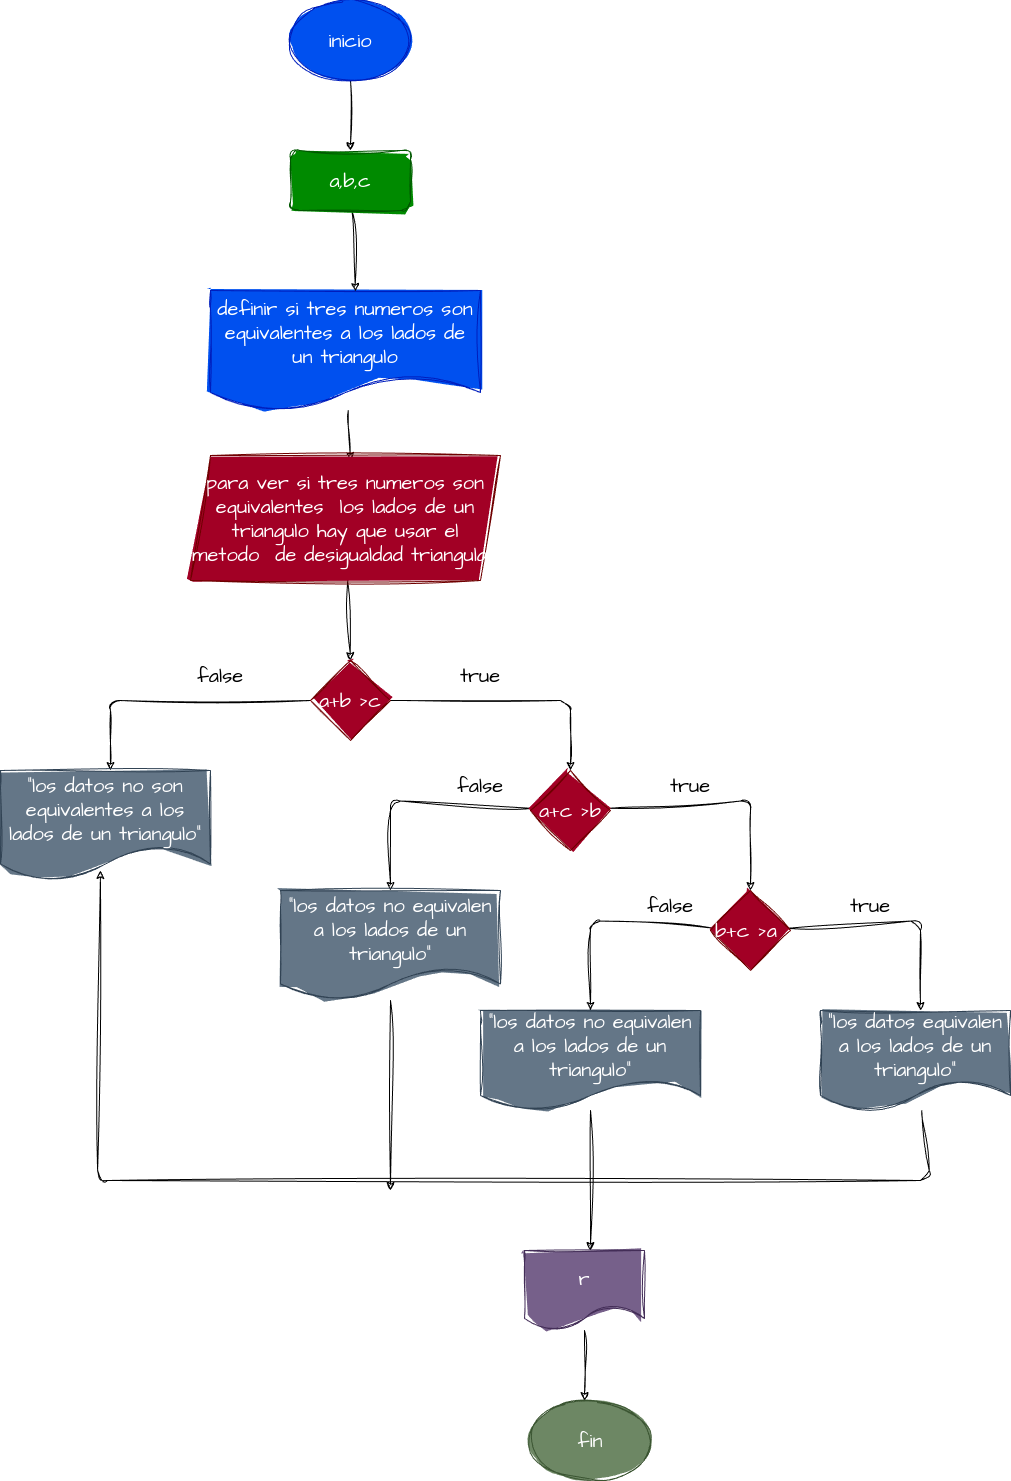

The diagram above was exported from draw.io. Its source (the exported page's mxGraphModel, read from the mxfile embedded in the PNG):
<mxGraphModel dx="1457" dy="463" grid="1" gridSize="10" guides="1" tooltips="1" connect="1" arrows="1" fold="1" page="1" pageScale="1" pageWidth="827" pageHeight="1169" math="0" shadow="0">
  <root>
    <mxCell id="0" />
    <mxCell id="1" parent="0" />
    <mxCell id="6" style="edgeStyle=none;sketch=1;hachureGap=4;jiggle=2;curveFitting=1;html=1;fontFamily=Architects Daughter;fontSource=https%3A%2F%2Ffonts.googleapis.com%2Fcss%3Ffamily%3DArchitects%2BDaughter;fontSize=16;" edge="1" parent="1" source="5">
      <mxGeometry relative="1" as="geometry">
        <mxPoint x="240" y="220" as="targetPoint" />
      </mxGeometry>
    </mxCell>
    <mxCell id="5" value="inicio" style="ellipse;whiteSpace=wrap;html=1;sketch=1;hachureGap=4;jiggle=2;curveFitting=1;fontFamily=Architects Daughter;fontSource=https%3A%2F%2Ffonts.googleapis.com%2Fcss%3Ffamily%3DArchitects%2BDaughter;fontSize=20;fillColor=#0050ef;fontColor=#ffffff;strokeColor=#001DBC;fillStyle=solid;" vertex="1" parent="1">
      <mxGeometry x="180" y="70" width="120" height="80" as="geometry" />
    </mxCell>
    <mxCell id="12" style="edgeStyle=none;sketch=1;hachureGap=4;jiggle=2;curveFitting=1;html=1;fontFamily=Architects Daughter;fontSource=https%3A%2F%2Ffonts.googleapis.com%2Fcss%3Ffamily%3DArchitects%2BDaughter;fontSize=16;" edge="1" parent="1" source="7">
      <mxGeometry relative="1" as="geometry">
        <mxPoint x="240" y="530" as="targetPoint" />
      </mxGeometry>
    </mxCell>
    <mxCell id="7" value="definir si tres numeros son equivalentes a los lados de un triangulo" style="shape=document;whiteSpace=wrap;html=1;boundedLbl=1;sketch=1;hachureGap=4;jiggle=2;curveFitting=1;fontFamily=Architects Daughter;fontSource=https%3A%2F%2Ffonts.googleapis.com%2Fcss%3Ffamily%3DArchitects%2BDaughter;fontSize=20;fillColor=#0050ef;fontColor=#ffffff;strokeColor=#001DBC;fillStyle=solid;gradientDirection=radial;" vertex="1" parent="1">
      <mxGeometry x="100" y="360" width="270" height="120" as="geometry" />
    </mxCell>
    <mxCell id="10" style="edgeStyle=none;sketch=1;hachureGap=4;jiggle=2;curveFitting=1;html=1;entryX=0.537;entryY=0.008;entryDx=0;entryDy=0;entryPerimeter=0;fontFamily=Architects Daughter;fontSource=https%3A%2F%2Ffonts.googleapis.com%2Fcss%3Ffamily%3DArchitects%2BDaughter;fontSize=16;" edge="1" parent="1" source="9" target="7">
      <mxGeometry relative="1" as="geometry" />
    </mxCell>
    <mxCell id="9" value="a,b,c" style="rounded=1;whiteSpace=wrap;html=1;sketch=1;hachureGap=4;jiggle=2;curveFitting=1;fontFamily=Architects Daughter;fontSource=https%3A%2F%2Ffonts.googleapis.com%2Fcss%3Ffamily%3DArchitects%2BDaughter;fontSize=20;fillColor=#008a00;fontColor=#ffffff;strokeColor=#005700;fillStyle=solid;" vertex="1" parent="1">
      <mxGeometry x="180" y="220" width="120" height="60" as="geometry" />
    </mxCell>
    <mxCell id="15" style="edgeStyle=none;sketch=1;hachureGap=4;jiggle=2;curveFitting=1;html=1;fontFamily=Architects Daughter;fontSource=https%3A%2F%2Ffonts.googleapis.com%2Fcss%3Ffamily%3DArchitects%2BDaughter;fontSize=16;" edge="1" parent="1" source="14">
      <mxGeometry relative="1" as="geometry">
        <mxPoint x="240" y="730" as="targetPoint" />
      </mxGeometry>
    </mxCell>
    <mxCell id="14" value="para ver si tres numeros son equivalentes&amp;nbsp; los lados de un triangulo hay que usar el metodo&amp;nbsp; de desigualdad triangular" style="shape=parallelogram;perimeter=parallelogramPerimeter;whiteSpace=wrap;html=1;fixedSize=1;sketch=1;hachureGap=4;jiggle=2;curveFitting=1;fontFamily=Architects Daughter;fontSource=https%3A%2F%2Ffonts.googleapis.com%2Fcss%3Ffamily%3DArchitects%2BDaughter;fontSize=20;fillStyle=solid;fillColor=#a20025;fontColor=#ffffff;strokeColor=#6F0000;" vertex="1" parent="1">
      <mxGeometry x="80" y="525" width="310" height="125" as="geometry" />
    </mxCell>
    <mxCell id="17" style="edgeStyle=none;sketch=1;hachureGap=4;jiggle=2;curveFitting=1;html=1;fontFamily=Architects Daughter;fontSource=https%3A%2F%2Ffonts.googleapis.com%2Fcss%3Ffamily%3DArchitects%2BDaughter;fontSize=16;" edge="1" parent="1" source="16">
      <mxGeometry relative="1" as="geometry">
        <mxPoint x="460" y="840" as="targetPoint" />
        <Array as="points">
          <mxPoint x="460" y="770" />
        </Array>
      </mxGeometry>
    </mxCell>
    <mxCell id="18" style="edgeStyle=none;sketch=1;hachureGap=4;jiggle=2;curveFitting=1;html=1;fontFamily=Architects Daughter;fontSource=https%3A%2F%2Ffonts.googleapis.com%2Fcss%3Ffamily%3DArchitects%2BDaughter;fontSize=16;" edge="1" parent="1" source="16">
      <mxGeometry relative="1" as="geometry">
        <mxPoint y="840" as="targetPoint" />
        <Array as="points">
          <mxPoint y="770" />
        </Array>
      </mxGeometry>
    </mxCell>
    <mxCell id="16" value="a+b &amp;gt;c" style="rhombus;whiteSpace=wrap;html=1;sketch=1;hachureGap=4;jiggle=2;curveFitting=1;fontFamily=Architects Daughter;fontSource=https%3A%2F%2Ffonts.googleapis.com%2Fcss%3Ffamily%3DArchitects%2BDaughter;fontSize=20;fillColor=#a20025;fontColor=#ffffff;strokeColor=#6F0000;fillStyle=solid;" vertex="1" parent="1">
      <mxGeometry x="200" y="730" width="80" height="80" as="geometry" />
    </mxCell>
    <mxCell id="24" style="edgeStyle=none;sketch=1;hachureGap=4;jiggle=2;curveFitting=1;html=1;fontFamily=Architects Daughter;fontSource=https%3A%2F%2Ffonts.googleapis.com%2Fcss%3Ffamily%3DArchitects%2BDaughter;fontSize=16;" edge="1" parent="1" source="19">
      <mxGeometry relative="1" as="geometry">
        <mxPoint x="640" y="960" as="targetPoint" />
        <Array as="points">
          <mxPoint x="640" y="870" />
        </Array>
      </mxGeometry>
    </mxCell>
    <mxCell id="25" style="edgeStyle=none;sketch=1;hachureGap=4;jiggle=2;curveFitting=1;html=1;fontFamily=Architects Daughter;fontSource=https%3A%2F%2Ffonts.googleapis.com%2Fcss%3Ffamily%3DArchitects%2BDaughter;fontSize=16;" edge="1" parent="1" source="19">
      <mxGeometry relative="1" as="geometry">
        <mxPoint x="280" y="960" as="targetPoint" />
        <Array as="points">
          <mxPoint x="280" y="870" />
        </Array>
      </mxGeometry>
    </mxCell>
    <mxCell id="19" value="a+c &amp;gt;b" style="rhombus;whiteSpace=wrap;html=1;sketch=1;hachureGap=4;jiggle=2;curveFitting=1;fontFamily=Architects Daughter;fontSource=https%3A%2F%2Ffonts.googleapis.com%2Fcss%3Ffamily%3DArchitects%2BDaughter;fontSize=20;fillColor=#a20025;fontColor=#ffffff;strokeColor=#6F0000;fillStyle=solid;" vertex="1" parent="1">
      <mxGeometry x="420" y="840" width="80" height="80" as="geometry" />
    </mxCell>
    <mxCell id="20" value="true" style="text;html=1;strokeColor=none;fillColor=none;align=center;verticalAlign=middle;whiteSpace=wrap;rounded=0;sketch=1;hachureGap=4;jiggle=2;curveFitting=1;fontFamily=Architects Daughter;fontSource=https%3A%2F%2Ffonts.googleapis.com%2Fcss%3Ffamily%3DArchitects%2BDaughter;fontSize=20;" vertex="1" parent="1">
      <mxGeometry x="340" y="730" width="60" height="30" as="geometry" />
    </mxCell>
    <mxCell id="21" value="false" style="text;html=1;strokeColor=none;fillColor=none;align=center;verticalAlign=middle;whiteSpace=wrap;rounded=0;sketch=1;hachureGap=4;jiggle=2;curveFitting=1;fontFamily=Architects Daughter;fontSource=https%3A%2F%2Ffonts.googleapis.com%2Fcss%3Ffamily%3DArchitects%2BDaughter;fontSize=20;" vertex="1" parent="1">
      <mxGeometry x="80" y="730" width="60" height="30" as="geometry" />
    </mxCell>
    <mxCell id="22" value="&quot;los datos no son equivalentes a los lados de un triangulo&quot;" style="shape=document;whiteSpace=wrap;html=1;boundedLbl=1;sketch=1;hachureGap=4;jiggle=2;curveFitting=1;fontFamily=Architects Daughter;fontSource=https%3A%2F%2Ffonts.googleapis.com%2Fcss%3Ffamily%3DArchitects%2BDaughter;fontSize=20;fillColor=#647687;fontColor=#ffffff;strokeColor=#314354;fillStyle=solid;" vertex="1" parent="1">
      <mxGeometry x="-110" y="840" width="210" height="110" as="geometry" />
    </mxCell>
    <mxCell id="29" style="edgeStyle=none;sketch=1;hachureGap=4;jiggle=2;curveFitting=1;html=1;fontFamily=Architects Daughter;fontSource=https%3A%2F%2Ffonts.googleapis.com%2Fcss%3Ffamily%3DArchitects%2BDaughter;fontSize=16;" edge="1" parent="1" source="26">
      <mxGeometry relative="1" as="geometry">
        <mxPoint x="810" y="1080" as="targetPoint" />
        <Array as="points">
          <mxPoint x="810" y="990" />
        </Array>
      </mxGeometry>
    </mxCell>
    <mxCell id="30" style="edgeStyle=none;sketch=1;hachureGap=4;jiggle=2;curveFitting=1;html=1;fontFamily=Architects Daughter;fontSource=https%3A%2F%2Ffonts.googleapis.com%2Fcss%3Ffamily%3DArchitects%2BDaughter;fontSize=16;" edge="1" parent="1" source="26">
      <mxGeometry relative="1" as="geometry">
        <mxPoint x="480" y="1080" as="targetPoint" />
        <Array as="points">
          <mxPoint x="480" y="990" />
        </Array>
      </mxGeometry>
    </mxCell>
    <mxCell id="26" value="b+c &amp;gt;a&amp;nbsp;" style="rhombus;whiteSpace=wrap;html=1;sketch=1;hachureGap=4;jiggle=2;curveFitting=1;fontFamily=Architects Daughter;fontSource=https%3A%2F%2Ffonts.googleapis.com%2Fcss%3Ffamily%3DArchitects%2BDaughter;fontSize=20;fillColor=#a20025;fontColor=#ffffff;strokeColor=#6F0000;fillStyle=solid;" vertex="1" parent="1">
      <mxGeometry x="600" y="960" width="80" height="80" as="geometry" />
    </mxCell>
    <mxCell id="38" style="edgeStyle=none;sketch=1;hachureGap=4;jiggle=2;curveFitting=1;html=1;fontFamily=Architects Daughter;fontSource=https%3A%2F%2Ffonts.googleapis.com%2Fcss%3Ffamily%3DArchitects%2BDaughter;fontSize=16;" edge="1" parent="1" source="27">
      <mxGeometry relative="1" as="geometry">
        <mxPoint x="280" y="1260" as="targetPoint" />
      </mxGeometry>
    </mxCell>
    <mxCell id="27" value="&quot;los datos no equivalen a los lados de un triangulo&quot;" style="shape=document;whiteSpace=wrap;html=1;boundedLbl=1;sketch=1;hachureGap=4;jiggle=2;curveFitting=1;fontFamily=Architects Daughter;fontSource=https%3A%2F%2Ffonts.googleapis.com%2Fcss%3Ffamily%3DArchitects%2BDaughter;fontSize=20;fillColor=#647687;fontColor=#ffffff;strokeColor=#314354;fillStyle=solid;" vertex="1" parent="1">
      <mxGeometry x="170" y="960" width="220" height="110" as="geometry" />
    </mxCell>
    <mxCell id="37" style="edgeStyle=none;sketch=1;hachureGap=4;jiggle=2;curveFitting=1;html=1;fontFamily=Architects Daughter;fontSource=https%3A%2F%2Ffonts.googleapis.com%2Fcss%3Ffamily%3DArchitects%2BDaughter;fontSize=16;entryX=0.476;entryY=0.909;entryDx=0;entryDy=0;entryPerimeter=0;" edge="1" parent="1" source="31" target="22">
      <mxGeometry relative="1" as="geometry">
        <mxPoint x="-13" y="1240" as="targetPoint" />
        <Array as="points">
          <mxPoint x="820" y="1250" />
          <mxPoint x="-13" y="1250" />
        </Array>
      </mxGeometry>
    </mxCell>
    <mxCell id="31" value="&quot;los datos equivalen a los lados de un triangulo&quot;" style="shape=document;whiteSpace=wrap;html=1;boundedLbl=1;sketch=1;hachureGap=4;jiggle=2;curveFitting=1;fontFamily=Architects Daughter;fontSource=https%3A%2F%2Ffonts.googleapis.com%2Fcss%3Ffamily%3DArchitects%2BDaughter;fontSize=20;fillColor=#647687;fontColor=#ffffff;strokeColor=#314354;fillStyle=solid;" vertex="1" parent="1">
      <mxGeometry x="710" y="1080" width="190" height="100" as="geometry" />
    </mxCell>
    <mxCell id="39" style="edgeStyle=none;sketch=1;hachureGap=4;jiggle=2;curveFitting=1;html=1;fontFamily=Architects Daughter;fontSource=https%3A%2F%2Ffonts.googleapis.com%2Fcss%3Ffamily%3DArchitects%2BDaughter;fontSize=16;" edge="1" parent="1" source="32">
      <mxGeometry relative="1" as="geometry">
        <mxPoint x="480" y="1320" as="targetPoint" />
      </mxGeometry>
    </mxCell>
    <mxCell id="32" value="&quot;los datos no equivalen a los lados de un triangulo&quot;" style="shape=document;whiteSpace=wrap;html=1;boundedLbl=1;sketch=1;hachureGap=4;jiggle=2;curveFitting=1;fontFamily=Architects Daughter;fontSource=https%3A%2F%2Ffonts.googleapis.com%2Fcss%3Ffamily%3DArchitects%2BDaughter;fontSize=20;fillColor=#647687;fontColor=#ffffff;strokeColor=#314354;fillStyle=solid;" vertex="1" parent="1">
      <mxGeometry x="370" y="1080" width="220" height="100" as="geometry" />
    </mxCell>
    <mxCell id="33" value="false" style="text;html=1;strokeColor=none;fillColor=none;align=center;verticalAlign=middle;whiteSpace=wrap;rounded=0;sketch=1;hachureGap=4;jiggle=2;fillStyle=solid;curveFitting=1;fontFamily=Architects Daughter;fontSource=https%3A%2F%2Ffonts.googleapis.com%2Fcss%3Ffamily%3DArchitects%2BDaughter;fontSize=20;" vertex="1" parent="1">
      <mxGeometry x="340" y="840" width="60" height="30" as="geometry" />
    </mxCell>
    <mxCell id="34" value="true" style="text;html=1;strokeColor=none;fillColor=none;align=center;verticalAlign=middle;whiteSpace=wrap;rounded=0;sketch=1;hachureGap=4;jiggle=2;fillStyle=solid;curveFitting=1;fontFamily=Architects Daughter;fontSource=https%3A%2F%2Ffonts.googleapis.com%2Fcss%3Ffamily%3DArchitects%2BDaughter;fontSize=20;" vertex="1" parent="1">
      <mxGeometry x="550" y="840" width="60" height="30" as="geometry" />
    </mxCell>
    <mxCell id="35" value="false" style="text;html=1;strokeColor=none;fillColor=none;align=center;verticalAlign=middle;whiteSpace=wrap;rounded=0;sketch=1;hachureGap=4;jiggle=2;fillStyle=solid;curveFitting=1;fontFamily=Architects Daughter;fontSource=https%3A%2F%2Ffonts.googleapis.com%2Fcss%3Ffamily%3DArchitects%2BDaughter;fontSize=20;" vertex="1" parent="1">
      <mxGeometry x="530" y="960" width="60" height="30" as="geometry" />
    </mxCell>
    <mxCell id="36" value="true" style="text;html=1;strokeColor=none;fillColor=none;align=center;verticalAlign=middle;whiteSpace=wrap;rounded=0;sketch=1;hachureGap=4;jiggle=2;fillStyle=solid;curveFitting=1;fontFamily=Architects Daughter;fontSource=https%3A%2F%2Ffonts.googleapis.com%2Fcss%3Ffamily%3DArchitects%2BDaughter;fontSize=20;" vertex="1" parent="1">
      <mxGeometry x="730" y="960" width="60" height="30" as="geometry" />
    </mxCell>
    <mxCell id="41" style="edgeStyle=none;sketch=1;hachureGap=4;jiggle=2;curveFitting=1;html=1;fontFamily=Architects Daughter;fontSource=https%3A%2F%2Ffonts.googleapis.com%2Fcss%3Ffamily%3DArchitects%2BDaughter;fontSize=16;" edge="1" parent="1" source="40">
      <mxGeometry relative="1" as="geometry">
        <mxPoint x="474" y="1470" as="targetPoint" />
      </mxGeometry>
    </mxCell>
    <mxCell id="40" value="r" style="shape=document;whiteSpace=wrap;html=1;boundedLbl=1;sketch=1;hachureGap=4;jiggle=2;fillStyle=solid;curveFitting=1;fontFamily=Architects Daughter;fontSource=https%3A%2F%2Ffonts.googleapis.com%2Fcss%3Ffamily%3DArchitects%2BDaughter;fontSize=20;gradientDirection=radial;fillColor=#76608a;fontColor=#ffffff;strokeColor=#432D57;" vertex="1" parent="1">
      <mxGeometry x="414" y="1320" width="120" height="80" as="geometry" />
    </mxCell>
    <mxCell id="42" value="fin" style="ellipse;whiteSpace=wrap;html=1;sketch=1;hachureGap=4;jiggle=2;fillStyle=solid;curveFitting=1;fontFamily=Architects Daughter;fontSource=https%3A%2F%2Ffonts.googleapis.com%2Fcss%3Ffamily%3DArchitects%2BDaughter;fontSize=20;gradientDirection=radial;fillColor=#6d8764;fontColor=#ffffff;strokeColor=#3A5431;" vertex="1" parent="1">
      <mxGeometry x="420" y="1470" width="120" height="80" as="geometry" />
    </mxCell>
  </root>
</mxGraphModel>